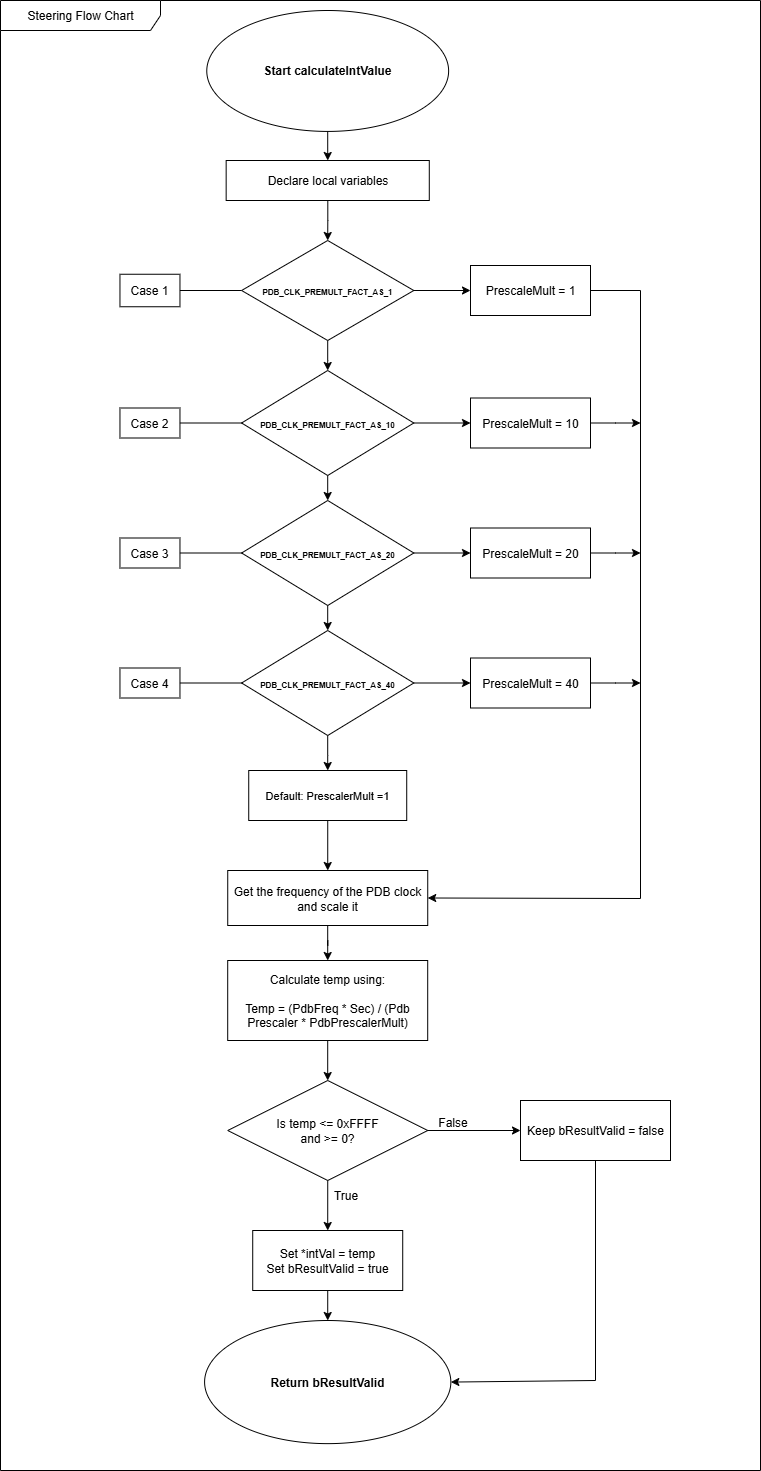

The diagram above was exported from draw.io. Its source (the exported page's mxGraphModel, read from the mxfile embedded in the PNG):
<mxGraphModel dx="1512" dy="2154" grid="1" gridSize="10" guides="1" tooltips="1" connect="1" arrows="1" fold="1" page="1" pageScale="1" pageWidth="850" pageHeight="1100" background="#ffffff" math="0" shadow="0">
  <root>
    <mxCell id="0" />
    <mxCell id="1" parent="0" />
    <mxCell id="6I3YcMbicrxNFReBhabw-53" value="Steering Flow Chart" style="shape=umlFrame;whiteSpace=wrap;html=1;pointerEvents=0;recursiveResize=0;container=1;collapsible=0;width=160;" vertex="1" parent="1">
      <mxGeometry y="-40" width="760" height="1470" as="geometry" />
    </mxCell>
    <mxCell id="6I3YcMbicrxNFReBhabw-54" value="False" style="text;html=1;align=center;verticalAlign=middle;resizable=0;points=[];autosize=1;strokeColor=none;fillColor=none;" vertex="1" parent="6I3YcMbicrxNFReBhabw-53">
      <mxGeometry x="427.22" y="1107" width="50" height="30" as="geometry" />
    </mxCell>
    <mxCell id="6I3YcMbicrxNFReBhabw-23" value="Set *intVal = temp&lt;br&gt;Set bResultValid = true" style="rounded=0;whiteSpace=wrap;html=1;" vertex="1" parent="6I3YcMbicrxNFReBhabw-53">
      <mxGeometry x="252.22" y="1230" width="150" height="60" as="geometry" />
    </mxCell>
    <mxCell id="6I3YcMbicrxNFReBhabw-55" value="True" style="text;html=1;align=center;verticalAlign=middle;resizable=0;points=[];autosize=1;strokeColor=none;fillColor=none;" vertex="1" parent="6I3YcMbicrxNFReBhabw-53">
      <mxGeometry x="320.36" y="1180" width="50" height="30" as="geometry" />
    </mxCell>
    <mxCell id="6I3YcMbicrxNFReBhabw-19" value="Calculate temp using:&lt;div&gt;&lt;br&gt;&lt;div&gt;Temp = (PdbFreq * Sec) / (Pdb Prescaler * PdbPrescalerMult)&lt;/div&gt;&lt;/div&gt;" style="rounded=0;whiteSpace=wrap;html=1;" vertex="1" parent="6I3YcMbicrxNFReBhabw-53">
      <mxGeometry x="227.2" y="960" width="200" height="80" as="geometry" />
    </mxCell>
    <mxCell id="6I3YcMbicrxNFReBhabw-21" value="Is temp &amp;lt;= 0xFFFF&lt;div&gt;and &amp;gt;= 0?&lt;/div&gt;" style="rhombus;whiteSpace=wrap;html=1;" vertex="1" parent="6I3YcMbicrxNFReBhabw-53">
      <mxGeometry x="227.22999999999996" y="1080" width="200" height="100" as="geometry" />
    </mxCell>
    <mxCell id="6I3YcMbicrxNFReBhabw-38" style="edgeStyle=orthogonalEdgeStyle;rounded=0;orthogonalLoop=1;jettySize=auto;html=1;exitX=0.5;exitY=1;exitDx=0;exitDy=0;entryX=0.5;entryY=0;entryDx=0;entryDy=0;" edge="1" parent="6I3YcMbicrxNFReBhabw-53" source="6I3YcMbicrxNFReBhabw-21" target="6I3YcMbicrxNFReBhabw-23">
      <mxGeometry relative="1" as="geometry" />
    </mxCell>
    <mxCell id="6I3YcMbicrxNFReBhabw-31" value="" style="edgeStyle=orthogonalEdgeStyle;rounded=0;orthogonalLoop=1;jettySize=auto;html=1;" edge="1" parent="6I3YcMbicrxNFReBhabw-53" source="6I3YcMbicrxNFReBhabw-19" target="6I3YcMbicrxNFReBhabw-21">
      <mxGeometry relative="1" as="geometry" />
    </mxCell>
    <mxCell id="6I3YcMbicrxNFReBhabw-24" value="Keep bResultValid = false" style="rounded=0;whiteSpace=wrap;html=1;" vertex="1" parent="6I3YcMbicrxNFReBhabw-53">
      <mxGeometry x="520" y="1100" width="150" height="60" as="geometry" />
    </mxCell>
    <mxCell id="6I3YcMbicrxNFReBhabw-26" style="edgeStyle=none;html=1;entryX=0;entryY=0.5;exitX=1;exitY=0.5;" edge="1" parent="6I3YcMbicrxNFReBhabw-53" source="6I3YcMbicrxNFReBhabw-21" target="6I3YcMbicrxNFReBhabw-24">
      <mxGeometry relative="1" as="geometry">
        <mxPoint x="200.35999999999999" y="1092" as="sourcePoint" />
        <mxPoint x="350.36" y="1092" as="targetPoint" />
      </mxGeometry>
    </mxCell>
    <mxCell id="6I3YcMbicrxNFReBhabw-27" value="&lt;b&gt;Return bResultValid&lt;/b&gt;" style="ellipse;whiteSpace=wrap;html=1;aspect=fixed;" vertex="1" parent="6I3YcMbicrxNFReBhabw-53">
      <mxGeometry x="204.10000000000002" y="1320" width="246.25" height="123.13" as="geometry" />
    </mxCell>
    <mxCell id="6I3YcMbicrxNFReBhabw-45" value="" style="endArrow=classic;html=1;rounded=0;exitX=0.5;exitY=1;exitDx=0;exitDy=0;entryX=0.5;entryY=0;entryDx=0;entryDy=0;" edge="1" parent="6I3YcMbicrxNFReBhabw-53" source="6I3YcMbicrxNFReBhabw-23" target="6I3YcMbicrxNFReBhabw-27">
      <mxGeometry width="50" height="50" relative="1" as="geometry">
        <mxPoint x="170.35999999999999" y="1242" as="sourcePoint" />
        <mxPoint x="327.21500000000015" y="1297" as="targetPoint" />
      </mxGeometry>
    </mxCell>
    <mxCell id="6I3YcMbicrxNFReBhabw-46" value="" style="endArrow=classic;html=1;rounded=0;exitX=0.5;exitY=1;exitDx=0;exitDy=0;entryX=1;entryY=0.5;entryDx=0;entryDy=0;" edge="1" parent="6I3YcMbicrxNFReBhabw-53" source="6I3YcMbicrxNFReBhabw-24" target="6I3YcMbicrxNFReBhabw-27">
      <mxGeometry width="50" height="50" relative="1" as="geometry">
        <mxPoint x="360.36" y="972" as="sourcePoint" />
        <mxPoint x="450.3399999999988" y="1358.565" as="targetPoint" />
        <Array as="points">
          <mxPoint x="595" y="1380" />
        </Array>
      </mxGeometry>
    </mxCell>
    <mxCell id="6I3YcMbicrxNFReBhabw-85" style="edgeStyle=orthogonalEdgeStyle;rounded=0;orthogonalLoop=1;jettySize=auto;html=1;entryX=0.5;entryY=0;entryDx=0;entryDy=0;" edge="1" parent="6I3YcMbicrxNFReBhabw-53" source="6I3YcMbicrxNFReBhabw-14" target="6I3YcMbicrxNFReBhabw-19">
      <mxGeometry relative="1" as="geometry" />
    </mxCell>
    <mxCell id="6I3YcMbicrxNFReBhabw-14" value="Get the frequency of the PDB clock&lt;div&gt;and scale it&lt;/div&gt;" style="rounded=0;whiteSpace=wrap;html=1;" vertex="1" parent="6I3YcMbicrxNFReBhabw-53">
      <mxGeometry x="227.23000000000002" y="870" width="200" height="55" as="geometry" />
    </mxCell>
    <mxCell id="6I3YcMbicrxNFReBhabw-1" value="&lt;b&gt;Start calculateIntValue&lt;/b&gt;" style="ellipse;whiteSpace=wrap;html=1;aspect=fixed;" vertex="1" parent="6I3YcMbicrxNFReBhabw-53">
      <mxGeometry x="206.28000000000003" y="10" width="241.85" height="120.93" as="geometry" />
    </mxCell>
    <mxCell id="6I3YcMbicrxNFReBhabw-144" style="edgeStyle=orthogonalEdgeStyle;rounded=0;orthogonalLoop=1;jettySize=auto;html=1;entryX=0.5;entryY=0;entryDx=0;entryDy=0;" edge="1" parent="6I3YcMbicrxNFReBhabw-53" source="6I3YcMbicrxNFReBhabw-2" target="6I3YcMbicrxNFReBhabw-87">
      <mxGeometry relative="1" as="geometry" />
    </mxCell>
    <mxCell id="6I3YcMbicrxNFReBhabw-2" value="Declare local variables" style="rounded=0;whiteSpace=wrap;html=1;" vertex="1" parent="6I3YcMbicrxNFReBhabw-53">
      <mxGeometry x="225.66" y="160" width="203.13" height="40" as="geometry" />
    </mxCell>
    <mxCell id="6I3YcMbicrxNFReBhabw-3" style="edgeStyle=none;html=1;entryX=0.5;entryY=0;exitX=0.5;exitY=1;" edge="1" parent="6I3YcMbicrxNFReBhabw-53" source="6I3YcMbicrxNFReBhabw-1" target="6I3YcMbicrxNFReBhabw-2">
      <mxGeometry relative="1" as="geometry" />
    </mxCell>
    <mxCell id="6I3YcMbicrxNFReBhabw-141" style="edgeStyle=orthogonalEdgeStyle;rounded=0;orthogonalLoop=1;jettySize=auto;html=1;entryX=0.5;entryY=0;entryDx=0;entryDy=0;" edge="1" parent="6I3YcMbicrxNFReBhabw-53" source="6I3YcMbicrxNFReBhabw-74" target="6I3YcMbicrxNFReBhabw-14">
      <mxGeometry relative="1" as="geometry" />
    </mxCell>
    <mxCell id="6I3YcMbicrxNFReBhabw-74" value="&lt;font style=&quot;font-size: 11px;&quot;&gt;Default: PrescalerMult =1&lt;/font&gt;" style="rounded=0;whiteSpace=wrap;html=1;" vertex="1" parent="6I3YcMbicrxNFReBhabw-53">
      <mxGeometry x="248.23" y="770" width="157.99" height="50" as="geometry" />
    </mxCell>
    <mxCell id="6I3YcMbicrxNFReBhabw-75" value="Case 1" style="rounded=0;whiteSpace=wrap;html=1;" vertex="1" parent="6I3YcMbicrxNFReBhabw-53">
      <mxGeometry x="119.46" y="273.75" width="60" height="32.5" as="geometry" />
    </mxCell>
    <mxCell id="6I3YcMbicrxNFReBhabw-79" value="Case 4" style="rounded=0;whiteSpace=wrap;html=1;" vertex="1" parent="6I3YcMbicrxNFReBhabw-53">
      <mxGeometry x="119.46" y="667.5" width="60" height="30" as="geometry" />
    </mxCell>
    <mxCell id="6I3YcMbicrxNFReBhabw-80" value="Case 2" style="rounded=0;whiteSpace=wrap;html=1;" vertex="1" parent="6I3YcMbicrxNFReBhabw-53">
      <mxGeometry x="119.46" y="407.5" width="60" height="30" as="geometry" />
    </mxCell>
    <mxCell id="6I3YcMbicrxNFReBhabw-81" value="Case 3" style="rounded=0;whiteSpace=wrap;html=1;" vertex="1" parent="6I3YcMbicrxNFReBhabw-53">
      <mxGeometry x="119.46" y="537.5" width="60" height="30" as="geometry" />
    </mxCell>
    <mxCell id="6I3YcMbicrxNFReBhabw-146" style="edgeStyle=orthogonalEdgeStyle;rounded=0;orthogonalLoop=1;jettySize=auto;html=1;entryX=0.5;entryY=0;entryDx=0;entryDy=0;" edge="1" parent="6I3YcMbicrxNFReBhabw-53" source="6I3YcMbicrxNFReBhabw-87" target="6I3YcMbicrxNFReBhabw-100">
      <mxGeometry relative="1" as="geometry" />
    </mxCell>
    <mxCell id="6I3YcMbicrxNFReBhabw-87" value="&lt;font style=&quot;font-size: 8px;&quot;&gt;&lt;b style=&quot;&quot;&gt;PDB_CLK_PREMULT_FACT_AS_1&lt;/b&gt;&lt;/font&gt;" style="rhombus;whiteSpace=wrap;html=1;" vertex="1" parent="6I3YcMbicrxNFReBhabw-53">
      <mxGeometry x="241.10000000000002" y="240" width="172.2" height="100" as="geometry" />
    </mxCell>
    <mxCell id="6I3YcMbicrxNFReBhabw-93" value="" style="endArrow=none;html=1;rounded=0;entryX=0;entryY=0.5;entryDx=0;entryDy=0;exitX=1;exitY=0.5;exitDx=0;exitDy=0;" edge="1" parent="6I3YcMbicrxNFReBhabw-53" source="6I3YcMbicrxNFReBhabw-75" target="6I3YcMbicrxNFReBhabw-87">
      <mxGeometry width="50" height="50" relative="1" as="geometry">
        <mxPoint x="219.46" y="286.25" as="sourcePoint" />
        <mxPoint x="269.46" y="236.25" as="targetPoint" />
      </mxGeometry>
    </mxCell>
    <mxCell id="6I3YcMbicrxNFReBhabw-94" value="" style="endArrow=none;html=1;rounded=0;entryX=0;entryY=0.5;entryDx=0;entryDy=0;exitX=1;exitY=0.5;exitDx=0;exitDy=0;" edge="1" parent="6I3YcMbicrxNFReBhabw-53" source="6I3YcMbicrxNFReBhabw-79" target="6I3YcMbicrxNFReBhabw-134">
      <mxGeometry width="50" height="50" relative="1" as="geometry">
        <mxPoint x="200.64000000000001" y="383.47" as="sourcePoint" />
        <mxPoint x="294.14000000000004" y="506" as="targetPoint" />
      </mxGeometry>
    </mxCell>
    <mxCell id="6I3YcMbicrxNFReBhabw-95" value="" style="endArrow=none;html=1;rounded=0;entryX=0;entryY=0.5;entryDx=0;entryDy=0;exitX=1;exitY=0.5;exitDx=0;exitDy=0;" edge="1" parent="6I3YcMbicrxNFReBhabw-53" source="6I3YcMbicrxNFReBhabw-81" target="6I3YcMbicrxNFReBhabw-133">
      <mxGeometry width="50" height="50" relative="1" as="geometry">
        <mxPoint x="201.33" y="337.22" as="sourcePoint" />
        <mxPoint x="289.00999999999993" y="437.5" as="targetPoint" />
      </mxGeometry>
    </mxCell>
    <mxCell id="6I3YcMbicrxNFReBhabw-96" value="" style="endArrow=none;html=1;rounded=0;exitX=1;exitY=0.5;exitDx=0;exitDy=0;entryX=0;entryY=0.5;entryDx=0;entryDy=0;" edge="1" parent="6I3YcMbicrxNFReBhabw-53" source="6I3YcMbicrxNFReBhabw-80" target="6I3YcMbicrxNFReBhabw-100">
      <mxGeometry width="50" height="50" relative="1" as="geometry">
        <mxPoint x="202.75" y="293.75" as="sourcePoint" />
        <mxPoint x="285.8" y="350" as="targetPoint" />
      </mxGeometry>
    </mxCell>
    <mxCell id="6I3YcMbicrxNFReBhabw-148" style="edgeStyle=orthogonalEdgeStyle;rounded=0;orthogonalLoop=1;jettySize=auto;html=1;entryX=0.5;entryY=0;entryDx=0;entryDy=0;" edge="1" parent="6I3YcMbicrxNFReBhabw-53" source="6I3YcMbicrxNFReBhabw-100" target="6I3YcMbicrxNFReBhabw-133">
      <mxGeometry relative="1" as="geometry" />
    </mxCell>
    <mxCell id="6I3YcMbicrxNFReBhabw-195" style="edgeStyle=orthogonalEdgeStyle;rounded=0;orthogonalLoop=1;jettySize=auto;html=1;" edge="1" parent="6I3YcMbicrxNFReBhabw-53" source="6I3YcMbicrxNFReBhabw-100" target="6I3YcMbicrxNFReBhabw-194">
      <mxGeometry relative="1" as="geometry" />
    </mxCell>
    <mxCell id="6I3YcMbicrxNFReBhabw-100" value="&lt;font style=&quot;font-size: 8px;&quot;&gt;&lt;b style=&quot;&quot;&gt;PDB_CLK_PREMULT_FACT_AS_10&lt;/b&gt;&lt;/font&gt;" style="rhombus;whiteSpace=wrap;html=1;" vertex="1" parent="6I3YcMbicrxNFReBhabw-53">
      <mxGeometry x="241.10000000000002" y="370" width="172.2" height="105" as="geometry" />
    </mxCell>
    <mxCell id="6I3YcMbicrxNFReBhabw-149" style="edgeStyle=orthogonalEdgeStyle;rounded=0;orthogonalLoop=1;jettySize=auto;html=1;entryX=0.5;entryY=0;entryDx=0;entryDy=0;" edge="1" parent="6I3YcMbicrxNFReBhabw-53" source="6I3YcMbicrxNFReBhabw-133" target="6I3YcMbicrxNFReBhabw-134">
      <mxGeometry relative="1" as="geometry" />
    </mxCell>
    <mxCell id="6I3YcMbicrxNFReBhabw-196" style="edgeStyle=orthogonalEdgeStyle;rounded=0;orthogonalLoop=1;jettySize=auto;html=1;entryX=0;entryY=0.5;entryDx=0;entryDy=0;" edge="1" parent="6I3YcMbicrxNFReBhabw-53" source="6I3YcMbicrxNFReBhabw-133" target="6I3YcMbicrxNFReBhabw-193">
      <mxGeometry relative="1" as="geometry" />
    </mxCell>
    <mxCell id="6I3YcMbicrxNFReBhabw-133" value="&lt;font style=&quot;font-size: 8px;&quot;&gt;&lt;b style=&quot;&quot;&gt;PDB_CLK_PREMULT_FACT_AS_20&lt;/b&gt;&lt;/font&gt;" style="rhombus;whiteSpace=wrap;html=1;" vertex="1" parent="6I3YcMbicrxNFReBhabw-53">
      <mxGeometry x="241.12999999999997" y="500" width="172.2" height="105" as="geometry" />
    </mxCell>
    <mxCell id="6I3YcMbicrxNFReBhabw-137" style="edgeStyle=orthogonalEdgeStyle;rounded=0;orthogonalLoop=1;jettySize=auto;html=1;entryX=0.5;entryY=0;entryDx=0;entryDy=0;" edge="1" parent="6I3YcMbicrxNFReBhabw-53" source="6I3YcMbicrxNFReBhabw-134" target="6I3YcMbicrxNFReBhabw-74">
      <mxGeometry relative="1" as="geometry" />
    </mxCell>
    <mxCell id="6I3YcMbicrxNFReBhabw-197" style="edgeStyle=orthogonalEdgeStyle;rounded=0;orthogonalLoop=1;jettySize=auto;html=1;entryX=0;entryY=0.5;entryDx=0;entryDy=0;" edge="1" parent="6I3YcMbicrxNFReBhabw-53" source="6I3YcMbicrxNFReBhabw-134" target="6I3YcMbicrxNFReBhabw-151">
      <mxGeometry relative="1" as="geometry" />
    </mxCell>
    <mxCell id="6I3YcMbicrxNFReBhabw-134" value="&lt;font style=&quot;font-size: 8px;&quot;&gt;&lt;b&gt;PDB_CLK_PREMULT_FACT_AS_40&lt;/b&gt;&lt;/font&gt;" style="rhombus;whiteSpace=wrap;html=1;" vertex="1" parent="6I3YcMbicrxNFReBhabw-53">
      <mxGeometry x="241.13000000000002" y="630" width="172.2" height="105" as="geometry" />
    </mxCell>
    <mxCell id="6I3YcMbicrxNFReBhabw-142" value="" style="endArrow=classic;html=1;rounded=0;exitX=1;exitY=0.5;exitDx=0;exitDy=0;entryX=0;entryY=0.5;entryDx=0;entryDy=0;" edge="1" parent="6I3YcMbicrxNFReBhabw-53" source="6I3YcMbicrxNFReBhabw-87" target="6I3YcMbicrxNFReBhabw-143">
      <mxGeometry width="50" height="50" relative="1" as="geometry">
        <mxPoint x="380" y="300" as="sourcePoint" />
        <mxPoint x="420" y="250" as="targetPoint" />
      </mxGeometry>
    </mxCell>
    <mxCell id="6I3YcMbicrxNFReBhabw-143" value="PrescaleMult = 1" style="rounded=0;whiteSpace=wrap;html=1;" vertex="1" parent="6I3YcMbicrxNFReBhabw-53">
      <mxGeometry x="470" y="265" width="120" height="50" as="geometry" />
    </mxCell>
    <mxCell id="6I3YcMbicrxNFReBhabw-207" style="edgeStyle=orthogonalEdgeStyle;rounded=0;orthogonalLoop=1;jettySize=auto;html=1;" edge="1" parent="6I3YcMbicrxNFReBhabw-53" source="6I3YcMbicrxNFReBhabw-151">
      <mxGeometry relative="1" as="geometry">
        <mxPoint x="640" y="682.5" as="targetPoint" />
      </mxGeometry>
    </mxCell>
    <mxCell id="6I3YcMbicrxNFReBhabw-151" value="PrescaleMult = 40" style="rounded=0;whiteSpace=wrap;html=1;" vertex="1" parent="6I3YcMbicrxNFReBhabw-53">
      <mxGeometry x="470" y="657.5" width="120" height="50" as="geometry" />
    </mxCell>
    <mxCell id="6I3YcMbicrxNFReBhabw-208" style="edgeStyle=orthogonalEdgeStyle;rounded=0;orthogonalLoop=1;jettySize=auto;html=1;" edge="1" parent="6I3YcMbicrxNFReBhabw-53" source="6I3YcMbicrxNFReBhabw-193">
      <mxGeometry relative="1" as="geometry">
        <mxPoint x="640" y="552.5" as="targetPoint" />
      </mxGeometry>
    </mxCell>
    <mxCell id="6I3YcMbicrxNFReBhabw-193" value="PrescaleMult = 20" style="rounded=0;whiteSpace=wrap;html=1;" vertex="1" parent="6I3YcMbicrxNFReBhabw-53">
      <mxGeometry x="470" y="527.5" width="120" height="50" as="geometry" />
    </mxCell>
    <mxCell id="6I3YcMbicrxNFReBhabw-209" style="edgeStyle=orthogonalEdgeStyle;rounded=0;orthogonalLoop=1;jettySize=auto;html=1;" edge="1" parent="6I3YcMbicrxNFReBhabw-53" source="6I3YcMbicrxNFReBhabw-194">
      <mxGeometry relative="1" as="geometry">
        <mxPoint x="640" y="422.5" as="targetPoint" />
      </mxGeometry>
    </mxCell>
    <mxCell id="6I3YcMbicrxNFReBhabw-194" value="PrescaleMult = 10" style="rounded=0;whiteSpace=wrap;html=1;" vertex="1" parent="6I3YcMbicrxNFReBhabw-53">
      <mxGeometry x="470" y="397.5" width="120" height="50" as="geometry" />
    </mxCell>
    <mxCell id="6I3YcMbicrxNFReBhabw-199" value="" style="endArrow=classic;html=1;rounded=0;entryX=1;entryY=0.5;entryDx=0;entryDy=0;exitX=1;exitY=0.5;exitDx=0;exitDy=0;" edge="1" parent="6I3YcMbicrxNFReBhabw-53" source="6I3YcMbicrxNFReBhabw-143" target="6I3YcMbicrxNFReBhabw-14">
      <mxGeometry width="50" height="50" relative="1" as="geometry">
        <mxPoint x="600" y="290" as="sourcePoint" />
        <mxPoint x="430" y="910" as="targetPoint" />
        <Array as="points">
          <mxPoint x="640" y="290" />
          <mxPoint x="640" y="898" />
        </Array>
      </mxGeometry>
    </mxCell>
  </root>
</mxGraphModel>